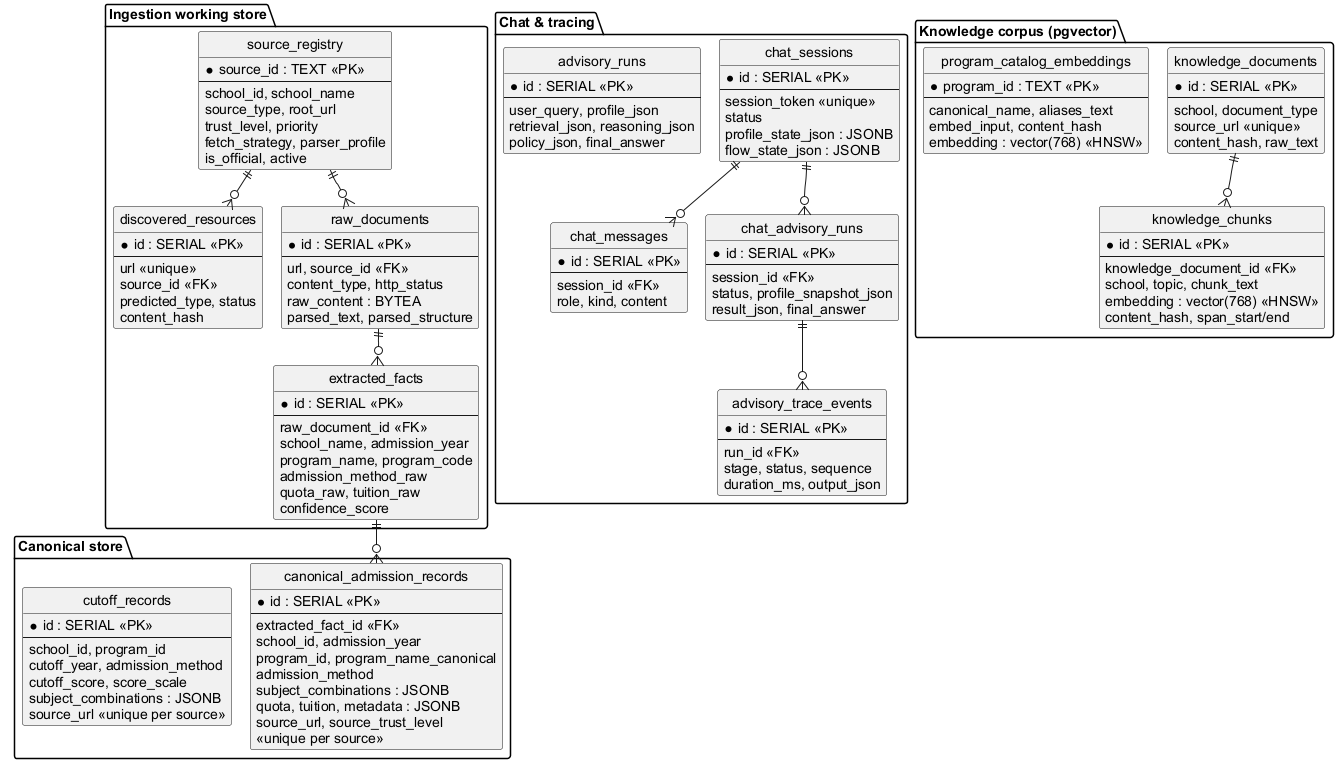

The diagram above was rendered by PlantUML. Its source (embedded in the PNG):
@startuml erd_database
!pragma layout smetana
skinparam shadowing false
skinparam defaultFontName Arial
skinparam linetype ortho
hide circle

package "Ingestion working store" {
  entity source_registry {
    * source_id : TEXT <<PK>>
    --
    school_id, school_name
    source_type, root_url
    trust_level, priority
    fetch_strategy, parser_profile
    is_official, active
  }
  entity discovered_resources {
    * id : SERIAL <<PK>>
    --
    url <<unique>>
    source_id <<FK>>
    predicted_type, status
    content_hash
  }
  entity raw_documents {
    * id : SERIAL <<PK>>
    --
    url, source_id <<FK>>
    content_type, http_status
    raw_content : BYTEA
    parsed_text, parsed_structure
  }
  entity extracted_facts {
    * id : SERIAL <<PK>>
    --
    raw_document_id <<FK>>
    school_name, admission_year
    program_name, program_code
    admission_method_raw
    quota_raw, tuition_raw
    confidence_score
  }
}

package "Canonical store" {
  entity canonical_admission_records {
    * id : SERIAL <<PK>>
    --
    extracted_fact_id <<FK>>
    school_id, admission_year
    program_id, program_name_canonical
    admission_method
    subject_combinations : JSONB
    quota, tuition, metadata : JSONB
    source_url, source_trust_level
    <<unique per source>>
  }
  entity cutoff_records {
    * id : SERIAL <<PK>>
    --
    school_id, program_id
    cutoff_year, admission_method
    cutoff_score, score_scale
    subject_combinations : JSONB
    source_url <<unique per source>>
  }
}

package "Chat & tracing" {
  entity chat_sessions {
    * id : SERIAL <<PK>>
    --
    session_token <<unique>>
    status
    profile_state_json : JSONB
    flow_state_json : JSONB
  }
  entity chat_messages {
    * id : SERIAL <<PK>>
    --
    session_id <<FK>>
    role, kind, content
  }
  entity chat_advisory_runs {
    * id : SERIAL <<PK>>
    --
    session_id <<FK>>
    status, profile_snapshot_json
    result_json, final_answer
  }
  entity advisory_trace_events {
    * id : SERIAL <<PK>>
    --
    run_id <<FK>>
    stage, status, sequence
    duration_ms, output_json
  }
  entity advisory_runs {
    * id : SERIAL <<PK>>
    --
    user_query, profile_json
    retrieval_json, reasoning_json
    policy_json, final_answer
  }
}

package "Knowledge corpus (pgvector)" {
  entity knowledge_documents {
    * id : SERIAL <<PK>>
    --
    school, document_type
    source_url <<unique>>
    content_hash, raw_text
  }
  entity knowledge_chunks {
    * id : SERIAL <<PK>>
    --
    knowledge_document_id <<FK>>
    school, topic, chunk_text
    embedding : vector(768) <<HNSW>>
    content_hash, span_start/end
  }
  entity program_catalog_embeddings {
    * program_id : TEXT <<PK>>
    --
    canonical_name, aliases_text
    embed_input, content_hash
    embedding : vector(768) <<HNSW>>
  }
}

source_registry ||--o{ discovered_resources
source_registry ||--o{ raw_documents
raw_documents ||--o{ extracted_facts
extracted_facts ||--o{ canonical_admission_records
chat_sessions ||--o{ chat_messages
chat_sessions ||--o{ chat_advisory_runs
chat_advisory_runs ||--o{ advisory_trace_events
knowledge_documents ||--o{ knowledge_chunks
@enduml